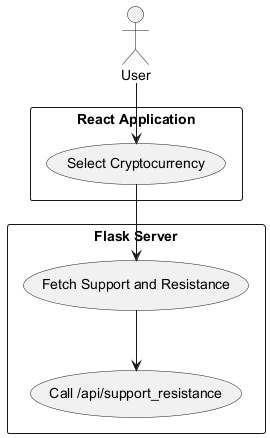

The diagram above was rendered by PlantUML. Its source (embedded in the PNG):
@startuml
actor User

rectangle "Flask Server" {
    (Fetch Support and Resistance) --> (Call /api/support_resistance)
}

rectangle "React Application" {
    User --> (Select Cryptocurrency)
    (Select Cryptocurrency) --> (Fetch Support and Resistance)
}

@enduml